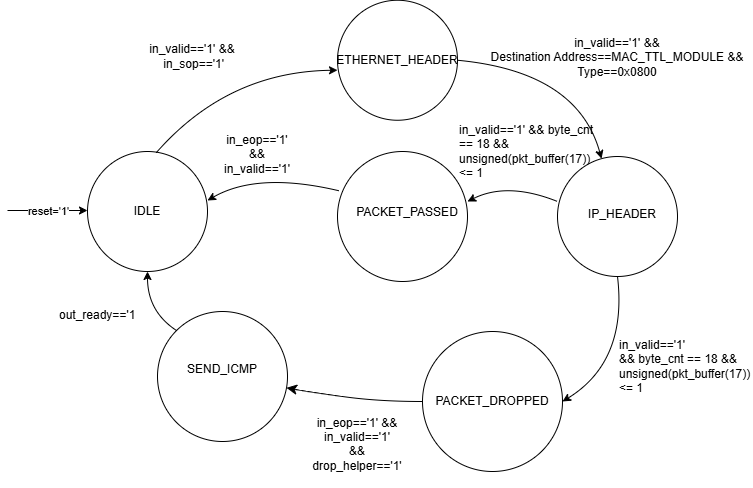

The diagram above was exported from draw.io. Its source (the exported page's mxGraphModel, read from the mxfile embedded in the PNG):
<mxGraphModel dx="1281" dy="587" grid="1" gridSize="10" guides="1" tooltips="1" connect="1" arrows="1" fold="1" page="1" pageScale="1" pageWidth="850" pageHeight="1100" math="0" shadow="0">
  <root>
    <mxCell id="0" />
    <mxCell id="1" parent="0" />
    <mxCell id="OH3uGfCjXn_sR6c6OFte-1" parent="1" style="ellipse;whiteSpace=wrap;html=1;aspect=fixed;" value="" vertex="1">
      <mxGeometry height="120" width="120" x="90" y="180" as="geometry" />
    </mxCell>
    <mxCell id="OH3uGfCjXn_sR6c6OFte-2" parent="1" style="text;html=1;whiteSpace=wrap;strokeColor=none;fillColor=none;align=center;verticalAlign=middle;rounded=0;" value="IDLE" vertex="1">
      <mxGeometry height="30" width="60" x="120" y="225" as="geometry" />
    </mxCell>
    <mxCell id="OH3uGfCjXn_sR6c6OFte-3" edge="1" parent="1" style="endArrow=classic;html=1;rounded=0;" value="">
      <mxGeometry relative="1" as="geometry">
        <mxPoint x="10" y="239" as="sourcePoint" />
        <mxPoint x="90" y="239" as="targetPoint" />
      </mxGeometry>
    </mxCell>
    <mxCell id="OH3uGfCjXn_sR6c6OFte-4" connectable="0" parent="OH3uGfCjXn_sR6c6OFte-3" style="edgeLabel;resizable=0;html=1;;align=center;verticalAlign=middle;" value="reset='1'" vertex="1">
      <mxGeometry relative="1" as="geometry" />
    </mxCell>
    <mxCell id="OH3uGfCjXn_sR6c6OFte-5" parent="1" style="text;html=1;whiteSpace=wrap;strokeColor=none;fillColor=none;align=center;verticalAlign=middle;rounded=0;" value="in_valid=='1' &amp;amp;&amp;amp;&lt;br&gt;&amp;nbsp;in_sop=='1'" vertex="1">
      <mxGeometry height="30" width="250" x="70" y="70" as="geometry" />
    </mxCell>
    <mxCell id="OH3uGfCjXn_sR6c6OFte-6" parent="1" style="ellipse;whiteSpace=wrap;html=1;aspect=fixed;" value="" vertex="1">
      <mxGeometry height="120" width="120" x="560" y="185" as="geometry" />
    </mxCell>
    <mxCell id="OH3uGfCjXn_sR6c6OFte-8" parent="1" style="ellipse;whiteSpace=wrap;html=1;aspect=fixed;" value="" vertex="1">
      <mxGeometry height="130" width="130" x="340" y="180" as="geometry" />
    </mxCell>
    <mxCell id="OH3uGfCjXn_sR6c6OFte-9" parent="1" style="ellipse;whiteSpace=wrap;html=1;aspect=fixed;" value="&lt;div&gt;&lt;br&gt;&lt;/div&gt;&lt;div&gt;&lt;br&gt;&lt;/div&gt;PACKET_DROPPED&lt;div&gt;&lt;br&gt;&lt;div&gt;&lt;br&gt;&lt;/div&gt;&lt;/div&gt;" vertex="1">
      <mxGeometry height="140" width="140" x="425" y="360" as="geometry" />
    </mxCell>
    <mxCell id="OH3uGfCjXn_sR6c6OFte-10" edge="1" parent="1" source="OH3uGfCjXn_sR6c6OFte-6" style="endArrow=classic;html=1;rounded=0;curved=1;entryX=1;entryY=0.5;entryDx=0;entryDy=0;exitX=0.5;exitY=1;exitDx=0;exitDy=0;" target="OH3uGfCjXn_sR6c6OFte-9" value="">
      <mxGeometry height="50" relative="1" width="50" as="geometry">
        <Array as="points">
          <mxPoint x="630" y="390" />
        </Array>
        <mxPoint x="631.72" y="350" as="sourcePoint" />
        <mxPoint x="510.00427124746216" y="471.71572875253787" as="targetPoint" />
      </mxGeometry>
    </mxCell>
    <mxCell id="OH3uGfCjXn_sR6c6OFte-11" parent="1" style="text;html=1;whiteSpace=wrap;strokeColor=none;fillColor=none;align=center;verticalAlign=middle;rounded=0;" value="PACKET_PASSED&lt;br&gt;&lt;br&gt;&lt;div&gt;&lt;br&gt;&lt;/div&gt;" vertex="1">
      <mxGeometry height="25" width="60" x="380" y="242.5" as="geometry" />
    </mxCell>
    <mxCell id="OH3uGfCjXn_sR6c6OFte-12" parent="1" style="text;html=1;whiteSpace=wrap;strokeColor=none;fillColor=none;align=center;verticalAlign=middle;rounded=0;" value="in_eop=='1' &amp;amp;&amp;amp;&lt;br&gt;in_valid=='1'&lt;br&gt;&lt;div&gt;&lt;br&gt;&lt;/div&gt;" vertex="1">
      <mxGeometry height="20" width="60" x="230" y="180" as="geometry" />
    </mxCell>
    <mxCell id="OH3uGfCjXn_sR6c6OFte-13" parent="1" style="text;html=1;whiteSpace=wrap;strokeColor=none;fillColor=none;align=center;verticalAlign=middle;rounded=0;" value="IP_HEADER" vertex="1">
      <mxGeometry height="35" width="70" x="590" y="225" as="geometry" />
    </mxCell>
    <mxCell id="OH3uGfCjXn_sR6c6OFte-14" edge="1" parent="1" source="OH3uGfCjXn_sR6c6OFte-11" style="edgeStyle=orthogonalEdgeStyle;rounded=0;orthogonalLoop=1;jettySize=auto;html=1;exitX=0.5;exitY=1;exitDx=0;exitDy=0;" target="OH3uGfCjXn_sR6c6OFte-11">
      <mxGeometry relative="1" as="geometry" />
    </mxCell>
    <mxCell id="OH3uGfCjXn_sR6c6OFte-15" edge="1" parent="1" style="endArrow=classic;html=1;rounded=0;curved=1;" value="">
      <mxGeometry height="50" relative="1" width="50" as="geometry">
        <Array as="points">
          <mxPoint x="510" y="210" />
        </Array>
        <mxPoint x="560" y="230" as="sourcePoint" />
        <mxPoint x="470" y="230" as="targetPoint" />
      </mxGeometry>
    </mxCell>
    <mxCell id="OH3uGfCjXn_sR6c6OFte-16" edge="1" parent="1" source="OH3uGfCjXn_sR6c6OFte-8" style="endArrow=classic;html=1;rounded=0;curved=1;exitX=0.011;exitY=0.302;exitDx=0;exitDy=0;exitPerimeter=0;" value="">
      <mxGeometry height="50" relative="1" width="50" as="geometry">
        <Array as="points">
          <mxPoint x="260" y="200" />
        </Array>
        <mxPoint x="340" y="240" as="sourcePoint" />
        <mxPoint x="210" y="229" as="targetPoint" />
      </mxGeometry>
    </mxCell>
    <mxCell id="OH3uGfCjXn_sR6c6OFte-18" parent="1" style="text;whiteSpace=wrap;html=1;" value="in_valid=='1' &amp;amp;&amp;amp;&amp;nbsp;byte_cnt == 18 &amp;amp;&amp;amp; unsigned(pkt_buffer(17)) &amp;lt;= 1" vertex="1">
      <mxGeometry height="55" width="145" x="460" y="145" as="geometry" />
    </mxCell>
    <mxCell id="OH3uGfCjXn_sR6c6OFte-19" parent="1" style="text;whiteSpace=wrap;html=1;" value="in_valid=='1' &amp;amp;&amp;amp;&amp;nbsp;byte_cnt == 18 &amp;amp;&amp;amp; unsigned(pkt_buffer(17)) &amp;lt;= 1" vertex="1">
      <mxGeometry height="30" width="90" x="620" y="360" as="geometry" />
    </mxCell>
    <mxCell id="OH3uGfCjXn_sR6c6OFte-20" parent="1" style="ellipse;whiteSpace=wrap;html=1;aspect=fixed;" value="SEND_ICMP&lt;div&gt;&lt;br&gt;&lt;/div&gt;" vertex="1">
      <mxGeometry height="130" width="130" x="160" y="340" as="geometry" />
    </mxCell>
    <mxCell id="OH3uGfCjXn_sR6c6OFte-21" edge="1" parent="1" source="OH3uGfCjXn_sR6c6OFte-9" style="endArrow=classic;html=1;rounded=0;fontSize=12;startSize=8;endSize=8;curved=1;" target="OH3uGfCjXn_sR6c6OFte-20" value="">
      <mxGeometry height="50" relative="1" width="50" as="geometry">
        <Array as="points">
          <mxPoint x="380" y="430" />
          <mxPoint x="310" y="420" />
        </Array>
        <mxPoint x="330" y="360" as="sourcePoint" />
        <mxPoint x="380" y="310" as="targetPoint" />
      </mxGeometry>
    </mxCell>
    <mxCell id="OH3uGfCjXn_sR6c6OFte-22" edge="1" parent="1" source="OH3uGfCjXn_sR6c6OFte-20" style="endArrow=classic;html=1;rounded=0;curved=1;exitX=0;exitY=0;exitDx=0;exitDy=0;" target="OH3uGfCjXn_sR6c6OFte-1" value="">
      <mxGeometry height="50" relative="1" width="50" as="geometry">
        <Array as="points">
          <mxPoint x="150" y="340" />
        </Array>
        <mxPoint x="210" y="500" as="sourcePoint" />
        <mxPoint x="80" y="580" as="targetPoint" />
      </mxGeometry>
    </mxCell>
    <mxCell id="OH3uGfCjXn_sR6c6OFte-23" parent="1" style="text;whiteSpace=wrap;html=1;" value="out_ready=='1&lt;div&gt;&lt;br/&gt;&lt;/div&gt;" vertex="1">
      <mxGeometry height="30" width="70" x="60" y="330" as="geometry" />
    </mxCell>
    <mxCell id="OH3uGfCjXn_sR6c6OFte-24" parent="1" style="ellipse;whiteSpace=wrap;html=1;aspect=fixed;" value="" vertex="1">
      <mxGeometry height="120" width="120" x="340" y="28.75" as="geometry" />
    </mxCell>
    <mxCell id="OH3uGfCjXn_sR6c6OFte-25" parent="1" style="text;html=1;whiteSpace=wrap;strokeColor=none;fillColor=none;align=center;verticalAlign=middle;rounded=0;" value="&lt;div&gt;&lt;div&gt;ETHERNET_HEADER&lt;/div&gt;&lt;/div&gt;" vertex="1">
      <mxGeometry height="22.5" width="50" x="375" y="77.5" as="geometry" />
    </mxCell>
    <mxCell id="OH3uGfCjXn_sR6c6OFte-27" edge="1" parent="1" source="OH3uGfCjXn_sR6c6OFte-1" style="endArrow=classic;html=1;rounded=0;entryX=0;entryY=0.583;entryDx=0;entryDy=0;entryPerimeter=0;curved=1;exitX=0.573;exitY=0.01;exitDx=0;exitDy=0;exitPerimeter=0;" target="OH3uGfCjXn_sR6c6OFte-24" value="">
      <mxGeometry height="50" relative="1" width="50" as="geometry">
        <Array as="points">
          <mxPoint x="230" y="100" />
        </Array>
        <mxPoint x="400" y="300" as="sourcePoint" />
        <mxPoint x="450" y="250" as="targetPoint" />
      </mxGeometry>
    </mxCell>
    <mxCell id="OH3uGfCjXn_sR6c6OFte-29" edge="1" parent="1" source="OH3uGfCjXn_sR6c6OFte-24" style="endArrow=classic;html=1;rounded=0;exitX=1;exitY=0.5;exitDx=0;exitDy=0;curved=1;" target="OH3uGfCjXn_sR6c6OFte-6" value="">
      <mxGeometry height="50" relative="1" width="50" as="geometry">
        <Array as="points">
          <mxPoint x="580" y="100" />
        </Array>
        <mxPoint x="280" y="300" as="sourcePoint" />
        <mxPoint x="330" y="250" as="targetPoint" />
      </mxGeometry>
    </mxCell>
    <mxCell id="OH3uGfCjXn_sR6c6OFte-31" parent="1" style="text;html=1;whiteSpace=wrap;strokeColor=none;fillColor=none;align=center;verticalAlign=middle;rounded=0;" value="in_valid=='1' &amp;amp;&amp;amp;&lt;br&gt;Destination Address==MAC_TTL_MODULE &amp;amp;&amp;amp;&lt;br&gt;Type==0x0800&lt;div&gt;&lt;br/&gt;&lt;/div&gt;" vertex="1">
      <mxGeometry height="30" width="270" x="485" y="77.5" as="geometry" />
    </mxCell>
    <mxCell id="OH3uGfCjXn_sR6c6OFte-32" parent="1" style="text;html=1;whiteSpace=wrap;strokeColor=none;fillColor=none;align=center;verticalAlign=middle;rounded=0;" value="in_eop=='1' &amp;amp;&amp;amp;&lt;br&gt;in_valid=='1'&lt;div&gt;&amp;amp;&amp;amp;&lt;br&gt;drop_helper=='1'&lt;br&gt;&lt;div&gt;&lt;br&gt;&lt;/div&gt;&lt;/div&gt;" vertex="1">
      <mxGeometry height="40" width="60" x="330" y="460" as="geometry" />
    </mxCell>
  </root>
</mxGraphModel>